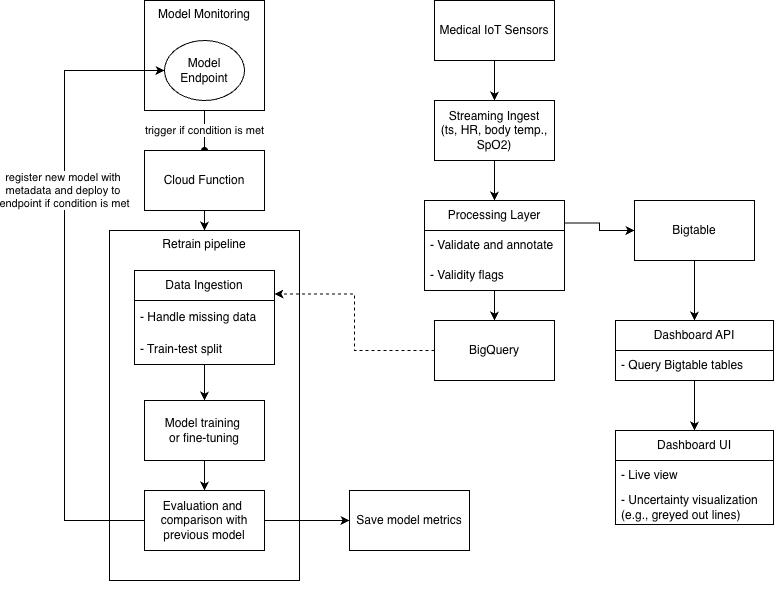

The diagram above was exported from draw.io. Its source (the exported page's mxGraphModel, read from the mxfile embedded in the PNG):
<mxGraphModel dx="1988" dy="1942" grid="1" gridSize="10" guides="1" tooltips="1" connect="1" arrows="1" fold="1" page="1" pageScale="1" pageWidth="850" pageHeight="1100" math="0" shadow="0">
  <root>
    <mxCell id="0" />
    <mxCell id="1" parent="0" />
    <mxCell id="91MO43JafcEKGllLZrsx-13" edge="1" parent="1" source="91MO43JafcEKGllLZrsx-1" style="edgeStyle=orthogonalEdgeStyle;rounded=0;orthogonalLoop=1;jettySize=auto;html=1;entryX=0.5;entryY=0;entryDx=0;entryDy=0;" target="91MO43JafcEKGllLZrsx-2">
      <mxGeometry relative="1" as="geometry">
        <mxPoint x="350" y="-180" as="targetPoint" />
      </mxGeometry>
    </mxCell>
    <mxCell id="91MO43JafcEKGllLZrsx-1" parent="1" style="rounded=0;whiteSpace=wrap;html=1;" value="Medical IoT Sensors" vertex="1">
      <mxGeometry height="60" width="120" x="390" y="-270" as="geometry" />
    </mxCell>
    <mxCell id="91MO43JafcEKGllLZrsx-31" edge="1" parent="1" source="91MO43JafcEKGllLZrsx-2" style="edgeStyle=orthogonalEdgeStyle;rounded=0;orthogonalLoop=1;jettySize=auto;html=1;exitX=0.5;exitY=1;exitDx=0;exitDy=0;entryX=0.5;entryY=0;entryDx=0;entryDy=0;" target="91MO43JafcEKGllLZrsx-4">
      <mxGeometry relative="1" as="geometry" />
    </mxCell>
    <mxCell id="91MO43JafcEKGllLZrsx-2" parent="1" style="rounded=0;whiteSpace=wrap;html=1;" value="Streaming Ingest&lt;div&gt;(ts, HR, body temp., SpO2)&lt;/div&gt;" vertex="1">
      <mxGeometry height="60" width="120" x="390" y="-170" as="geometry" />
    </mxCell>
    <mxCell id="91MO43JafcEKGllLZrsx-30" edge="1" parent="1" source="91MO43JafcEKGllLZrsx-4" style="edgeStyle=orthogonalEdgeStyle;rounded=0;orthogonalLoop=1;jettySize=auto;html=1;exitX=1;exitY=0.25;exitDx=0;exitDy=0;" target="91MO43JafcEKGllLZrsx-8">
      <mxGeometry relative="1" as="geometry" />
    </mxCell>
    <mxCell id="91MO43JafcEKGllLZrsx-4" parent="1" style="swimlane;fontStyle=0;childLayout=stackLayout;horizontal=1;startSize=30;horizontalStack=0;resizeParent=1;resizeParentMax=0;resizeLast=0;collapsible=1;marginBottom=0;whiteSpace=wrap;html=1;" value="Processing Layer" vertex="1">
      <mxGeometry height="90" width="140" x="380" y="-70" as="geometry" />
    </mxCell>
    <mxCell id="91MO43JafcEKGllLZrsx-5" parent="91MO43JafcEKGllLZrsx-4" style="text;strokeColor=none;fillColor=none;align=left;verticalAlign=middle;spacingLeft=4;spacingRight=4;overflow=hidden;points=[[0,0.5],[1,0.5]];portConstraint=eastwest;rotatable=0;whiteSpace=wrap;html=1;" value="&lt;span style=&quot;background-color: transparent; color: light-dark(rgb(0, 0, 0), rgb(255, 255, 255));&quot;&gt;- Validate and annotate&amp;nbsp;&lt;/span&gt;" vertex="1">
      <mxGeometry height="30" width="140" y="30" as="geometry" />
    </mxCell>
    <mxCell id="91MO43JafcEKGllLZrsx-6" parent="91MO43JafcEKGllLZrsx-4" style="text;strokeColor=none;fillColor=none;align=left;verticalAlign=middle;spacingLeft=4;spacingRight=4;overflow=hidden;points=[[0,0.5],[1,0.5]];portConstraint=eastwest;rotatable=0;whiteSpace=wrap;html=1;" value="- Validity flags" vertex="1">
      <mxGeometry height="30" width="140" y="60" as="geometry" />
    </mxCell>
    <mxCell id="91MO43JafcEKGllLZrsx-18" edge="1" parent="1" source="91MO43JafcEKGllLZrsx-8" style="edgeStyle=orthogonalEdgeStyle;rounded=0;orthogonalLoop=1;jettySize=auto;html=1;exitX=0.5;exitY=1;exitDx=0;exitDy=0;entryX=0.5;entryY=0;entryDx=0;entryDy=0;" target="91MO43JafcEKGllLZrsx-9">
      <mxGeometry relative="1" as="geometry" />
    </mxCell>
    <mxCell id="91MO43JafcEKGllLZrsx-8" parent="1" style="rounded=0;whiteSpace=wrap;html=1;" value="Bigtable" vertex="1">
      <mxGeometry height="60" width="120" x="590" y="-70" as="geometry" />
    </mxCell>
    <mxCell id="91MO43JafcEKGllLZrsx-23" edge="1" parent="1" source="91MO43JafcEKGllLZrsx-9" style="edgeStyle=orthogonalEdgeStyle;rounded=0;orthogonalLoop=1;jettySize=auto;html=1;entryX=0.5;entryY=0;entryDx=0;entryDy=0;" target="91MO43JafcEKGllLZrsx-19">
      <mxGeometry relative="1" as="geometry" />
    </mxCell>
    <mxCell id="91MO43JafcEKGllLZrsx-9" parent="1" style="swimlane;fontStyle=0;childLayout=stackLayout;horizontal=1;startSize=30;horizontalStack=0;resizeParent=1;resizeParentMax=0;resizeLast=0;collapsible=1;marginBottom=0;whiteSpace=wrap;html=1;" value="Dashboard API" vertex="1">
      <mxGeometry height="60" width="158" x="571" y="50" as="geometry" />
    </mxCell>
    <mxCell id="91MO43JafcEKGllLZrsx-10" parent="91MO43JafcEKGllLZrsx-9" style="text;strokeColor=none;fillColor=none;align=left;verticalAlign=middle;spacingLeft=4;spacingRight=4;overflow=hidden;points=[[0,0.5],[1,0.5]];portConstraint=eastwest;rotatable=0;whiteSpace=wrap;html=1;" value="- Query Bigtable tables" vertex="1">
      <mxGeometry height="30" width="158" y="30" as="geometry" />
    </mxCell>
    <mxCell id="91MO43JafcEKGllLZrsx-16" parent="1" style="rounded=0;whiteSpace=wrap;html=1;" value="BigQuery" vertex="1">
      <mxGeometry height="60" width="120" x="390" y="50" as="geometry" />
    </mxCell>
    <mxCell id="91MO43JafcEKGllLZrsx-17" edge="1" parent="1" source="91MO43JafcEKGllLZrsx-4" style="edgeStyle=orthogonalEdgeStyle;rounded=0;orthogonalLoop=1;jettySize=auto;html=1;entryX=0.5;entryY=0;entryDx=0;entryDy=0;" target="91MO43JafcEKGllLZrsx-16">
      <mxGeometry relative="1" as="geometry" />
    </mxCell>
    <mxCell id="91MO43JafcEKGllLZrsx-19" parent="1" style="swimlane;fontStyle=0;childLayout=stackLayout;horizontal=1;startSize=30;horizontalStack=0;resizeParent=1;resizeParentMax=0;resizeLast=0;collapsible=1;marginBottom=0;whiteSpace=wrap;html=1;" value="Dashboard UI" vertex="1">
      <mxGeometry height="94" width="158" x="571" y="160" as="geometry">
        <mxRectangle height="30" width="110" x="571" y="210" as="alternateBounds" />
      </mxGeometry>
    </mxCell>
    <mxCell id="91MO43JafcEKGllLZrsx-20" parent="91MO43JafcEKGllLZrsx-19" style="text;strokeColor=none;fillColor=none;align=left;verticalAlign=middle;spacingLeft=4;spacingRight=4;overflow=hidden;points=[[0,0.5],[1,0.5]];portConstraint=eastwest;rotatable=0;whiteSpace=wrap;html=1;" value="- Live view" vertex="1">
      <mxGeometry height="30" width="158" y="30" as="geometry" />
    </mxCell>
    <mxCell id="91MO43JafcEKGllLZrsx-21" parent="91MO43JafcEKGllLZrsx-19" style="text;strokeColor=none;fillColor=none;align=left;verticalAlign=middle;spacingLeft=4;spacingRight=4;overflow=hidden;points=[[0,0.5],[1,0.5]];portConstraint=eastwest;rotatable=0;whiteSpace=wrap;html=1;" value="- Uncertainty visualization (e.g., greyed out lines)" vertex="1">
      <mxGeometry height="34" width="158" y="60" as="geometry" />
    </mxCell>
    <mxCell id="91MO43JafcEKGllLZrsx-41" edge="1" parent="1" source="91MO43JafcEKGllLZrsx-34" style="edgeStyle=orthogonalEdgeStyle;rounded=0;orthogonalLoop=1;jettySize=auto;html=1;entryX=0.5;entryY=0;entryDx=0;entryDy=0;endArrow=oval;endFill=1;startArrow=none;startFill=0;" target="91MO43JafcEKGllLZrsx-51" value="trigger if condition is met">
      <mxGeometry relative="1" as="geometry">
        <mxPoint x="160" y="-120" as="targetPoint" />
      </mxGeometry>
    </mxCell>
    <mxCell id="91MO43JafcEKGllLZrsx-48" connectable="0" parent="1" style="group" value="" vertex="1">
      <mxGeometry height="110" width="120" x="100" y="-270" as="geometry" />
    </mxCell>
    <mxCell id="91MO43JafcEKGllLZrsx-34" parent="91MO43JafcEKGllLZrsx-48" style="rounded=0;whiteSpace=wrap;html=1;fillColor=default;verticalAlign=top;" value="Model Monitoring" vertex="1">
      <mxGeometry height="110" width="120" as="geometry" />
    </mxCell>
    <mxCell id="91MO43JafcEKGllLZrsx-33" parent="91MO43JafcEKGllLZrsx-48" style="ellipse;whiteSpace=wrap;html=1;" value="Model Endpoint" vertex="1">
      <mxGeometry height="60" width="80" x="20" y="40" as="geometry" />
    </mxCell>
    <mxCell id="91MO43JafcEKGllLZrsx-69" edge="1" parent="1" source="91MO43JafcEKGllLZrsx-51" style="edgeStyle=orthogonalEdgeStyle;rounded=0;orthogonalLoop=1;jettySize=auto;html=1;" target="91MO43JafcEKGllLZrsx-68">
      <mxGeometry relative="1" as="geometry" />
    </mxCell>
    <mxCell id="91MO43JafcEKGllLZrsx-51" parent="1" style="rounded=0;whiteSpace=wrap;html=1;" value="Cloud Function" vertex="1">
      <mxGeometry height="60" width="120" x="100" y="-120" as="geometry" />
    </mxCell>
    <mxCell id="91MO43JafcEKGllLZrsx-60" parent="1" style="rounded=0;whiteSpace=wrap;html=1;" value="Save model metrics" vertex="1">
      <mxGeometry height="60" width="120" x="305" y="220" as="geometry" />
    </mxCell>
    <mxCell id="91MO43JafcEKGllLZrsx-70" connectable="0" parent="1" style="group" value="" vertex="1">
      <mxGeometry height="380" width="190" x="65" y="-40" as="geometry" />
    </mxCell>
    <mxCell id="91MO43JafcEKGllLZrsx-68" parent="91MO43JafcEKGllLZrsx-70" style="rounded=0;whiteSpace=wrap;html=1;verticalAlign=top;" value="Retrain pipeline" vertex="1">
      <mxGeometry height="350" width="190" as="geometry" />
    </mxCell>
    <mxCell id="91MO43JafcEKGllLZrsx-65" edge="1" parent="91MO43JafcEKGllLZrsx-70" source="91MO43JafcEKGllLZrsx-54" style="edgeStyle=orthogonalEdgeStyle;rounded=0;orthogonalLoop=1;jettySize=auto;html=1;" target="91MO43JafcEKGllLZrsx-58">
      <mxGeometry relative="1" as="geometry" />
    </mxCell>
    <mxCell id="91MO43JafcEKGllLZrsx-54" parent="91MO43JafcEKGllLZrsx-70" style="swimlane;fontStyle=0;childLayout=stackLayout;horizontal=1;startSize=30;horizontalStack=0;resizeParent=1;resizeParentMax=0;resizeLast=0;collapsible=1;marginBottom=0;whiteSpace=wrap;html=1;" value="Data Ingestion" vertex="1">
      <mxGeometry height="94" width="140" x="25" y="40" as="geometry" />
    </mxCell>
    <mxCell id="91MO43JafcEKGllLZrsx-55" parent="91MO43JafcEKGllLZrsx-54" style="text;strokeColor=none;fillColor=none;align=left;verticalAlign=middle;spacingLeft=4;spacingRight=4;overflow=hidden;points=[[0,0.5],[1,0.5]];portConstraint=eastwest;rotatable=0;whiteSpace=wrap;html=1;" value="- Handle missing data" vertex="1">
      <mxGeometry height="34" width="140" y="30" as="geometry" />
    </mxCell>
    <mxCell id="91MO43JafcEKGllLZrsx-56" parent="91MO43JafcEKGllLZrsx-54" style="text;strokeColor=none;fillColor=none;align=left;verticalAlign=middle;spacingLeft=4;spacingRight=4;overflow=hidden;points=[[0,0.5],[1,0.5]];portConstraint=eastwest;rotatable=0;whiteSpace=wrap;html=1;" value="- Train-test split" vertex="1">
      <mxGeometry height="30" width="140" y="64" as="geometry" />
    </mxCell>
    <mxCell id="91MO43JafcEKGllLZrsx-66" edge="1" parent="91MO43JafcEKGllLZrsx-70" source="91MO43JafcEKGllLZrsx-58" style="edgeStyle=orthogonalEdgeStyle;rounded=0;orthogonalLoop=1;jettySize=auto;html=1;" target="91MO43JafcEKGllLZrsx-59">
      <mxGeometry relative="1" as="geometry" />
    </mxCell>
    <mxCell id="91MO43JafcEKGllLZrsx-58" parent="91MO43JafcEKGllLZrsx-70" style="rounded=0;whiteSpace=wrap;html=1;" value="Model training&amp;nbsp;&lt;div&gt;or fine-tuning&lt;/div&gt;" vertex="1">
      <mxGeometry height="60" width="120" x="35" y="170" as="geometry" />
    </mxCell>
    <mxCell id="91MO43JafcEKGllLZrsx-59" parent="91MO43JafcEKGllLZrsx-70" style="rounded=0;whiteSpace=wrap;html=1;" value="Evaluation and&amp;nbsp;&lt;div&gt;comparison with previous model&lt;/div&gt;" vertex="1">
      <mxGeometry height="60" width="120" x="35" y="260" as="geometry" />
    </mxCell>
    <mxCell id="91MO43JafcEKGllLZrsx-71" edge="1" parent="1" source="91MO43JafcEKGllLZrsx-59" style="edgeStyle=orthogonalEdgeStyle;rounded=0;orthogonalLoop=1;jettySize=auto;html=1;exitX=1;exitY=0.5;exitDx=0;exitDy=0;entryX=0;entryY=0.5;entryDx=0;entryDy=0;" target="91MO43JafcEKGllLZrsx-60">
      <mxGeometry relative="1" as="geometry" />
    </mxCell>
    <mxCell id="91MO43JafcEKGllLZrsx-72" edge="1" parent="1" source="91MO43JafcEKGllLZrsx-16" style="edgeStyle=orthogonalEdgeStyle;rounded=0;orthogonalLoop=1;jettySize=auto;html=1;dashed=1;entryX=1;entryY=0.25;entryDx=0;entryDy=0;" target="91MO43JafcEKGllLZrsx-54">
      <mxGeometry relative="1" as="geometry">
        <mxPoint x="220" y="20.04000000000019" as="targetPoint" />
      </mxGeometry>
    </mxCell>
    <mxCell id="fYGRyqiP102YrHfuBwhv-1" edge="1" parent="1" source="91MO43JafcEKGllLZrsx-59" style="edgeStyle=orthogonalEdgeStyle;rounded=0;orthogonalLoop=1;jettySize=auto;html=1;entryX=0;entryY=0.5;entryDx=0;entryDy=0;" target="91MO43JafcEKGllLZrsx-33">
      <mxGeometry relative="1" as="geometry">
        <Array as="points">
          <mxPoint x="20" y="250" />
          <mxPoint x="20" y="-200" />
        </Array>
      </mxGeometry>
    </mxCell>
    <mxCell id="fYGRyqiP102YrHfuBwhv-2" connectable="0" parent="fYGRyqiP102YrHfuBwhv-1" style="edgeLabel;html=1;align=center;verticalAlign=middle;resizable=0;points=[];" value="register new model with&amp;nbsp;&lt;div&gt;metadata&amp;nbsp;&lt;span style=&quot;background-color: light-dark(#ffffff, var(--ge-dark-color, #121212)); color: light-dark(rgb(0, 0, 0), rgb(255, 255, 255));&quot;&gt;and deploy to&amp;nbsp;&lt;/span&gt;&lt;/div&gt;&lt;div&gt;&lt;span style=&quot;background-color: light-dark(#ffffff, var(--ge-dark-color, #121212)); color: light-dark(rgb(0, 0, 0), rgb(255, 255, 255));&quot;&gt;endpoint&amp;nbsp;&lt;/span&gt;&lt;span style=&quot;background-color: light-dark(#ffffff, var(--ge-dark-color, #121212)); color: light-dark(rgb(0, 0, 0), rgb(255, 255, 255));&quot;&gt;if condition is met&lt;/span&gt;&lt;/div&gt;" vertex="1">
      <mxGeometry relative="1" x="0.2339" as="geometry">
        <mxPoint y="-21" as="offset" />
      </mxGeometry>
    </mxCell>
  </root>
</mxGraphModel>